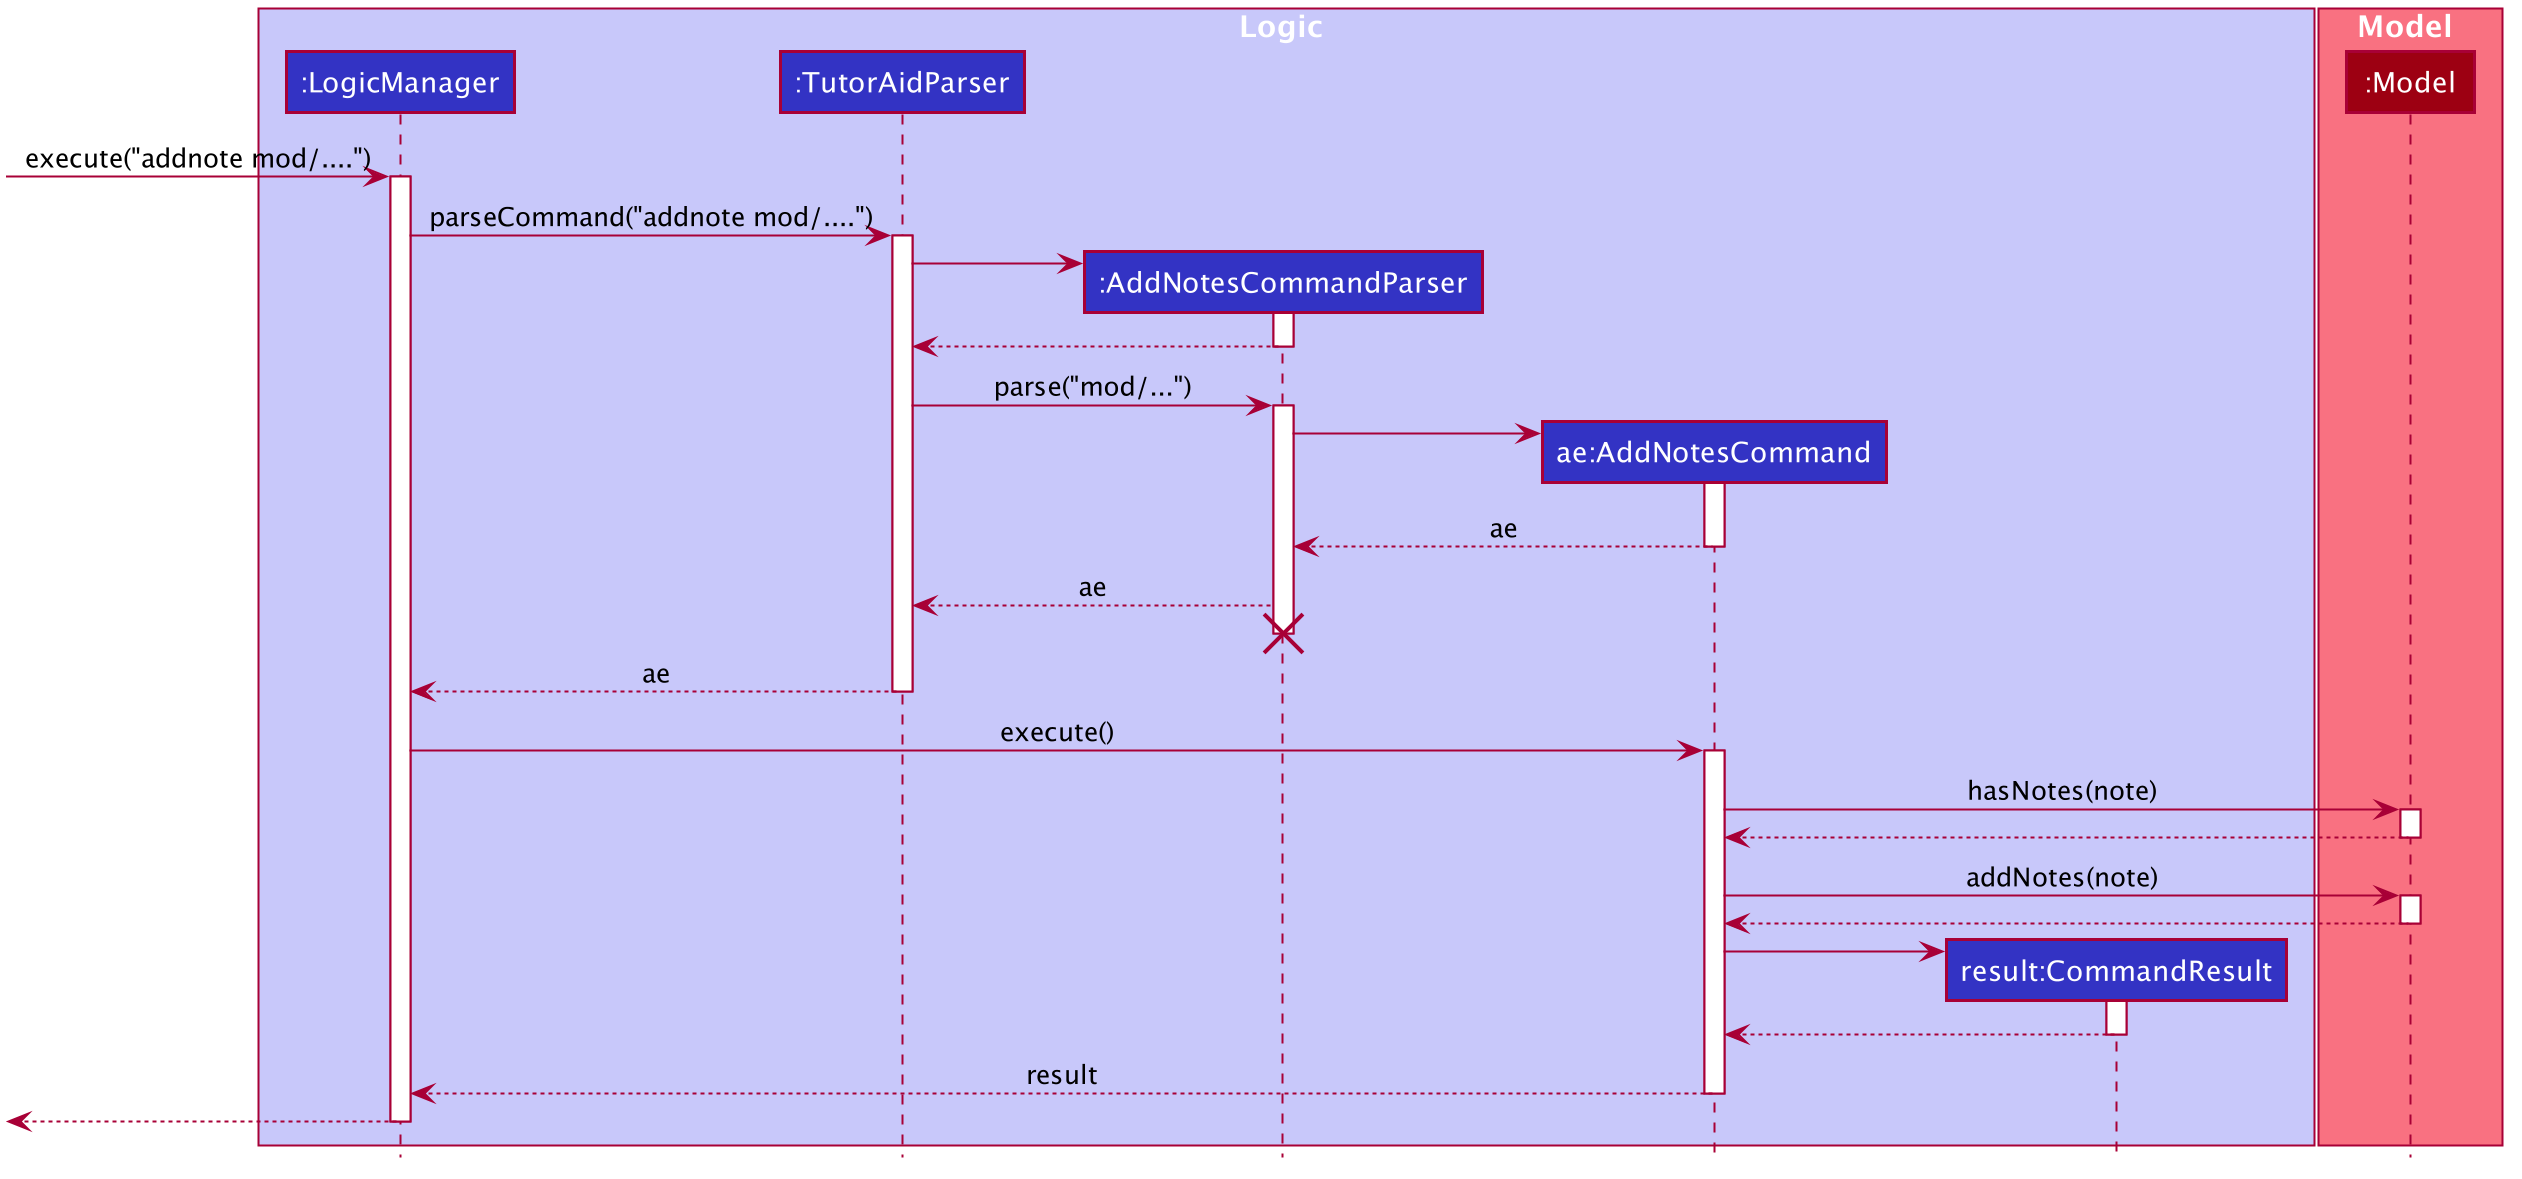

The diagram above was rendered by PlantUML. Its source (embedded in the PNG):
@startuml








skinparam BackgroundColor #FFFFFFF

skinparam Shadowing false

skinparam Class {
    FontColor #FFFFFF
    BorderThickness 1
    BorderColor #FFFFFF
    StereotypeFontColor #FFFFFF
    FontName Arial
}

skinparam Actor {
    BorderColor #000000
    Color #000000
    FontName Arial
}

skinparam Sequence {
    MessageAlign center
    BoxFontSize 15
    BoxPadding 0
    BoxFontColor #FFFFFF
    FontName Arial
}

skinparam Participant {
    FontColor #FFFFFFF
    Padding 20
}

skinparam MinClassWidth 50
skinparam ParticipantPadding 10
skinparam Shadowing false
skinparam DefaultTextAlignment center
skinparam packageStyle Rectangle

hide footbox
hide members
hide circle

box Logic #C8C8FA
participant ":LogicManager" as LogicManager #3333C4
participant ":TutorAidParser" as TutorAidParser #3333C4
participant ":AddNotesCommandParser" as AddNotesCommandParser #3333C4
participant "ae:AddNotesCommand" as AddNotesCommand #3333C4
participant "result:CommandResult" as CommandResult #3333C4
end box

box Model #F97181
participant ":Model" as Model #9D0012
end box

[-> LogicManager : execute("addnote mod/....")
activate LogicManager

LogicManager -> TutorAidParser : parseCommand("addnote mod/....")
activate TutorAidParser

create AddNotesCommandParser
TutorAidParser -> AddNotesCommandParser
activate AddNotesCommandParser

AddNotesCommandParser --> TutorAidParser
deactivate AddNotesCommandParser

TutorAidParser -> AddNotesCommandParser : parse("mod/...")
activate AddNotesCommandParser

create AddNotesCommand
AddNotesCommandParser -> AddNotesCommand
activate AddNotesCommand

AddNotesCommand --> AddNotesCommandParser : ae
deactivate AddNotesCommand

AddNotesCommandParser --> TutorAidParser : ae
deactivate AddNotesCommand
AddNotesCommandParser -[hidden]-> TutorAidParser
destroy AddNotesCommandParser

TutorAidParser --> LogicManager : ae
deactivate TutorAidParser

LogicManager -> AddNotesCommand : execute()
activate AddNotesCommand

AddNotesCommand -> Model : hasNotes(note)
activate Model
Model --> AddNotesCommand
deactivate Model

AddNotesCommand -> Model : addNotes(note)
activate Model
Model --> AddNotesCommand
deactivate Model

create CommandResult
AddNotesCommand -> CommandResult
activate CommandResult

CommandResult --> AddNotesCommand
deactivate CommandResult

AddNotesCommand --> LogicManager : result
deactivate AddNotesCommand

[<--LogicManager
deactivate LogicManager
@enduml